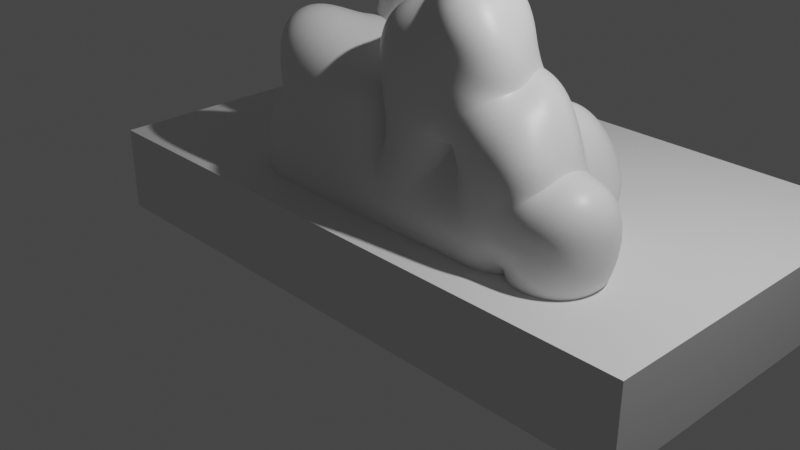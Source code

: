 # Source: gasCloud_straight_06.blend  (saved by Blender 2.81.16; exported with 4.5.12 LTS)
import bpy
from mathutils import Matrix  # noqa: F401  (used for matrix-valued properties, if any)

bpy.ops.wm.read_factory_settings(use_empty=True)
scene = bpy.context.scene
scene.name = 'Scene'

# ---- collections
col_collection = bpy.data.collections.new('Collection'); scene.collection.children.link(col_collection)

# ---- materials (node trees are filled in below, after node groups)
mat_material = bpy.data.materials.new('Material')
mat_material.alpha_threshold = 0.0
mat_material.use_transparent_shadow = False
mat_material.line_color = (0.0, 0.0, 0.0, 1.0)

# ---- material node trees
mat_material.use_nodes = True; mat_material.node_tree.nodes.clear()
_N = mat_material.node_tree.nodes; _L = mat_material.node_tree.links
n0 = _N.new('ShaderNodeOutputMaterial'); n0.name = 'Material Output'; n0.location = (300, 300)
n1 = _N.new('ShaderNodeBsdfPrincipled'); n1.name = 'Principled BSDF'; n1.location = (10, 300)
n1.distribution = 'GGX'
n1.subsurface_method = 'BURLEY'
n1.inputs[2].default_value = 0.4
n1.inputs[3].default_value = 1.45
n1.inputs[27].default_value = (0.0, 0.0, 0.0, 1.0)
n1.inputs[28].default_value = 1.0
_L.new(n1.outputs[0], n0.inputs[0])
n0.is_active_output = True

# ---- world
world_world = bpy.data.worlds.new('World'); scene.world = world_world
world_world.use_nodes = True; world_world.node_tree.nodes.clear()
_N = world_world.node_tree.nodes; _L = world_world.node_tree.links
n0 = _N.new('ShaderNodeOutputWorld'); n0.name = 'World Output'; n0.location = (300, 300)
n1 = _N.new('ShaderNodeBackground'); n1.name = 'Background'; n1.location = (10, 300)
n1.inputs[0].default_value = (0.05088, 0.05088, 0.05088, 1.0)
_L.new(n1.outputs[0], n0.inputs[0])
n0.is_active_output = True
world_world.color = (0.05088, 0.05088, 0.05088)
world_world.use_sun_shadow = False
world_world.sun_shadow_jitter_overblur = 0.0

# ---- cameras
cam_camera = bpy.data.cameras.new('Camera')
cam_camera.clip_end = 100.0
cam_camera.ortho_scale = 7.314

# ---- lights
light_light = bpy.data.lights.new('Light', 'POINT')
light_light.transmission_factor = 0.0
light_light.energy = 1000.0
light_light.shadow_soft_size = 0.1
light_light.shadow_maximum_resolution = 0.006
light_light.use_absolute_resolution = True

# ---- meshes
me_cube = bpy.data.meshes.new('Cube')
me_cube.from_pydata([(-1.056, 1.0, 1.5), (-1.365, 1.1, 0.7), (-0.9368, 0.0, 1.366), (-0.9259, 0.0, 0.5), (-0.7665, 1.0, 1.5), (-0.3868, 1.0, 0.8476), (-0.4056, 0.0, 1.213), (-0.3283, 0.0, 0.6465), (-1.067, 0.8684, 3.0), (-0.2588, 1.0, 2.5), (0.0218, 1.0, 0.8476), (-0.08328, 0.0, 1.229), (-0.04373, 0.0, 0.6386), (-0.1236, 0.8693, 2.28), (-0.1676, 0.0, 2.2), (0.3837, 1.432, 0.4756), (0.4396, 0.0, 1.5), (0.4347, 0.0, 0.5), (0.9187, 0.7608, 1.504), (0.711, 1.0, 0.5), (1.095, 0.0, 1.5), (1.082, 0.0, 0.5), (1.663, 0.4, 1.0), (1.663, 0.5, 0.5), (1.663, 0.0, 1.0), (1.663, 0.0, 0.5), (0.6427, 0.5, 2.5), (0.7454, 0.0, 2.3), (0.8995, 0.5, 2.254), (0.9656, 0.118, 2.009), (-1.737, 0.5, 1.1), (-1.737, 0.5, 0.5), (-1.737, 0.0, 1.731), (-1.737, 0.0, 0.5), (-1.081, 1.5, 0.5), (-0.4549, 1.5, 0.5), (-1.104, 1.5, 1.5), (-0.4644, 1.5, 1.5), (-0.6718, 1.5, 2.469), (-1.301, 1.5, 2.469), (0.1357, 1.178, 1.754), (0.1493, 1.776, 0.3419), (0.6466, 0.8759, 1.494), (0.4443, 1.776, 0.3419), (-1.188, 1.0, 0.7), (-0.3608, 0.0, 1.071), (-0.9671, 0.0, 1.0), (-0.5328, 1.0, 1.024), (0.01909, 0.0, 1.0), (0.5849, 0.0, 1.146), (0.4348, 1.0, 1.0), (0.9284, 0.0, 1.146), (0.859, 1.0, 1.1), (1.663, 0.0, 0.75), (1.663, 0.5, 0.75), (-1.389, 0.5, 0.8), (-1.475, 0.0, 0.8), (-1.083, 1.5, 1.2), (-0.4542, 1.5, 1.2), (0.1022, 1.5, 0.8058), (0.3752, 1.5, 0.8058), (-1.073, 2.0, 0.786), (-0.5273, 2.0, 0.786), (-0.3924, 1.932, 1.627), (-1.244, 1.774, 1.615), (-0.5321, 1.867, 2.221), (-0.9902, 1.887, 2.419), (-1.369, 2.361, 0.9353), (-0.262, 2.443, 1.068), (-1.354, 1.0, 0.2), (-0.941, 0.0, 0.2), (-0.3964, 1.0, 0.2), (-0.3704, 0.0, 0.2), (0.01575, 1.0, 0.2), (0.02921, 0.0, 0.2), (0.4304, 1.0, 0.2), (0.4315, 0.0, 0.2), (1.082, 0.0, 0.2), (1.663, 0.5, 0.2), (1.663, 0.0, 0.2), (-1.843, 0.626, 0.2), (-1.937, 0.0, 0.2), (-1.094, 1.5, 0.2), (-0.4635, 1.5, 0.2), (0.136, 1.852, 0.2067), (0.6072, 1.852, 0.2067), (-0.9419, 2.072, 0.2), (-0.5679, 2.028, 0.2), (-1.763, 2.536, 0.5404), (-0.6406, 2.553, 0.2897), (-1.368, 1.75, 0.5), (-0.9365, 1.742, 1.094), (-0.3653, 1.745, 1.097), (-0.3915, 1.75, 0.5), (-1.379, 1.75, 0.2), (-0.3987, 1.75, 0.2), (1.116, 0.07975, 1.75), (0.827, 0.7096, 1.918), (0.5729, 0.7904, 1.948), (0.4764, 0.0, 2.0), (1.363, 0.55, 1.65), (1.363, 0.0, 1.25), (1.363, 0.0, 0.5), (1.363, 0.0, 0.875), (1.363, 0.0, 0.2), (1.363, 0.75, 0.2), (2.063, 0.5, 0.5), (2.063, 0.0, 0.5), (2.063, 0.0, 0.65), (2.063, 0.5, 0.65), (2.063, 0.5, 0.2), (2.063, 0.0, 0.2), (0.647, 1.0, 0.2), (1.363, 0.75, 0.5), (1.363, 0.75, 0.875), (0.914, 1.615, 0.5), (1.062, 1.327, 1.151), (0.914, 1.4, 0.2), (1.538, 1.565, 0.5), (1.292, 1.077, 1.026), (1.538, 1.35, 0.2), (-0.1716, 1.0, 0.5305), (-0.1535, 0.0, 0.5126), (-0.1793, 1.0, 0.2), (-0.1599, 0.0, 0.2), (-1.111, 0.5, 1.5), (-0.05741, 0.3457, 1.921), (1.087, 0.5, 1.5), (1.663, 0.2, 1.0), (0.5813, 0.25, 2.5), (1.018, 0.25, 2.0), (-1.737, 0.25, 1.9), (-1.937, 0.25, 0.8), (-1.444, 0.25, 0.8), (1.663, 0.25, 0.75), (-1.937, 0.25, 0.2), (0.477, 0.375, 2.27), (1.037, 0.375, 1.75), (1.363, 0.275, 1.45), (2.263, 0.25, 0.6), (2.063, 0.25, 0.8761), (2.163, 0.25, 0.2), (-1.009, 2.25, 2.402), (-0.5201, 2.202, 2.268), (-1.015, 2.053, 1.659), (-0.555, 2.126, 1.681), (-1.397, 1.0, -0.1), (-0.9847, 0.0, -0.1), (-0.4245, 1.0, -0.1), (-0.3996, 0.0, -0.1), (-0.001838, 1.001, -0.1), (0.01077, 0.0, -0.1), (0.422, 1.001, -0.1), (0.4223, 0.0, -0.1), (1.082, 0.0, -0.1), (1.663, 0.5, -0.1), (1.663, 0.0, -0.1), (-1.581, 0.626, -0.1), (-1.875, 0.0, -0.1), (-1.132, 1.5, -0.1), (-0.4886, 1.506, -0.1), (-1.215, 2.1, -0.1), (-0.3407, 2.0, -0.1), (-1.411, 1.75, -0.1), (-0.4194, 1.756, -0.1), (1.363, 0.0, -0.1), (1.363, 0.75, -0.1), (1.963, 0.5, -0.1), (1.963, 0.0, -0.1), (0.6427, 1.0, -0.1), (1.078, 1.395, -0.1), (1.375, 1.366, -0.1), (-0.2018, 1.0, -0.1), (-0.1833, 0.0, -0.1), (-0.3993, 0.5, -0.1), (-1.163, 0.5, -0.1), (0.01169, 0.5, -0.1), (0.4242, 0.5, -0.1), (1.663, 0.25, -0.1), (-1.875, 0.25, -0.1), (1.363, 0.375, -0.1), (1.963, 0.25, -0.1), (0.8406, 0.5, -0.1), (-0.1827, 0.5, -0.1), (-0.1625, 0.5, 0.7466), (-0.01097, 0.5, 0.8235), (-0.3413, 0.5, 1.374), (0.02044, 0.5, 0.9238), (-0.4468, 0.5, 1.047), (-0.3575, 0.5, 0.8274), (0.09109, 0.5889, 1.505), (0.01289, 1.388, 0.5948), (0.4867, 1.604, 0.4087), (0.01698, 1.339, 1.28), (0.4562, 1.399, 1.254), (0.454, 1.25, 0.9029), (0.007321, 1.426, 0.1434), (0.5873, 1.426, 0.1434), (-0.008852, 1.434, -0.1), (0.6915, 1.434, -0.1), (1.663, 0.25, 0.2), (1.363, 0.375, 0.2)], [], [(186, 4, 0, 125), (46, 45, 6, 2), (11, 14, 126, 190), (191, 196, 73, 10), (125, 131, 32, 2), (193, 59, 41, 191), (48, 49, 16, 11), (136, 126, 14, 99), (1, 69, 80, 31), (62, 87, 89, 68), (8, 39, 36, 0), (138, 128, 22, 100), (137, 130, 29, 96), (49, 51, 20, 16), (50, 52, 19, 15), (134, 54, 22, 128), (103, 53, 24, 101), (114, 54, 23, 113), (129, 130, 28, 26), (136, 129, 26, 98), (98, 26, 28, 97), (96, 29, 27, 99), (133, 56, 32, 131), (46, 56, 33, 3), (44, 55, 30, 0), (79, 111, 107, 25), (58, 57, 36, 37), (90, 93, 62, 61), (33, 81, 70, 3), (4, 37, 38, 9), (195, 60, 194), (9, 38, 39, 8), (47, 58, 37, 4), (44, 57, 34, 1), (0, 36, 57, 44), (5, 35, 58, 47), (192, 43, 60, 195), (193, 194, 60, 59), (38, 65, 66, 39), (1, 31, 55, 44), (2, 32, 56, 46), (132, 33, 56, 133), (100, 22, 54, 114), (102, 25, 53, 103), (110, 167, 155, 78), (42, 18, 52, 50), (49, 17, 42, 98), (12, 17, 49, 48), (187, 190, 40, 10), (3, 7, 45, 46), (143, 145, 144, 142), (39, 66, 64, 36), (93, 90, 91, 92), (37, 63, 65, 38), (36, 64, 63, 37), (102, 104, 79, 25), (41, 59, 60, 43), (61, 62, 68, 67), (192, 197, 85, 43), (90, 94, 82, 34), (86, 88, 89, 87), (111, 168, 181, 141), (69, 146, 157, 80), (70, 147, 149, 72), (81, 158, 147, 70), (95, 164, 162, 87), (80, 157, 179, 135), (105, 166, 171, 120), (94, 163, 159, 82), (83, 160, 164, 95), (117, 115, 118, 120), (5, 71, 83, 35), (121, 123, 71, 5), (34, 82, 69, 1), (17, 76, 77, 21), (93, 95, 87, 62), (12, 74, 76, 17), (3, 70, 72, 7), (122, 124, 74, 12), (132, 135, 81, 33), (19, 112, 75, 15), (67, 88, 86, 61), (35, 83, 95, 93), (201, 104, 165, 180), (61, 86, 94, 90), (35, 93, 92, 58), (57, 91, 90, 34), (58, 92, 91, 57), (20, 96, 99, 16), (97, 18, 21, 51), (13, 98, 42, 40), (127, 137, 96, 20), (21, 18, 42, 17), (49, 98, 97, 51), (21, 77, 104, 102), (21, 102, 103, 51), (18, 100, 114, 52), (23, 78, 105, 113), (51, 103, 101, 20), (127, 138, 100, 18), (139, 141, 110, 106), (139, 106, 109, 140), (25, 107, 108, 53), (134, 140, 109, 54), (54, 109, 106, 23), (23, 106, 110, 78), (124, 173, 151, 74), (113, 118, 119, 114), (116, 119, 118, 115), (19, 115, 117, 112), (105, 120, 118, 113), (114, 119, 116, 52), (52, 116, 115, 19), (77, 154, 165, 104), (7, 72, 124, 122), (10, 73, 123, 121), (86, 161, 163, 94), (188, 47, 4, 186), (187, 10, 185), (184, 122, 12, 185), (123, 172, 148, 71), (53, 108, 140, 134), (107, 139, 140, 108), (107, 111, 141, 139), (20, 101, 138, 127), (141, 181, 167, 110), (18, 97, 137, 127), (126, 136, 98, 13), (31, 80, 135, 132), (76, 153, 154, 77), (112, 169, 152, 75), (196, 197, 199, 198), (79, 156, 168, 111), (74, 151, 153, 76), (31, 132, 133, 55), (55, 133, 131, 30), (99, 27, 129, 136), (27, 29, 130, 129), (53, 134, 128, 24), (97, 28, 130, 137), (101, 24, 128, 138), (11, 16, 99, 14), (2, 6, 186, 125), (0, 30, 131, 125), (63, 145, 143, 65), (64, 144, 145, 63), (66, 142, 144, 64), (65, 143, 142, 66), (178, 181, 168, 156), (174, 149, 147, 175), (183, 176, 151, 173), (177, 182, 154, 153), (176, 177, 153, 151), (79, 200, 178, 156), (175, 179, 157, 146), (146, 159, 160, 148), (196, 84, 85, 197), (43, 85, 84, 41), (163, 161, 162, 164), (159, 163, 164, 160), (182, 180, 165, 154), (169, 170, 171, 166), (171, 170, 117, 120), (174, 183, 173, 149), (148, 172, 183, 174), (169, 166, 180, 182), (147, 158, 179, 175), (105, 201, 180, 166), (150, 152, 177, 176), (152, 169, 182, 177), (172, 150, 176, 183), (148, 174, 175, 146), (155, 167, 181, 178), (79, 104, 201, 200), (87, 162, 161, 86), (135, 179, 158, 81), (73, 150, 172, 123), (117, 170, 169, 112), (196, 198, 150, 73), (72, 149, 173, 124), (71, 148, 160, 83), (82, 159, 146, 69), (184, 121, 5, 189), (188, 45, 7, 189), (89, 88, 67, 68), (47, 188, 189, 5), (122, 184, 189, 7), (126, 13, 40, 190), (121, 184, 185, 10), (48, 187, 185, 12), (45, 188, 186, 6), (48, 11, 190, 187), (9, 8, 0, 4), (150, 198, 199, 152), (75, 152, 199, 197), (15, 75, 197, 192), (40, 42, 194, 193), (15, 192, 195, 50), (50, 195, 194, 42), (40, 193, 191, 10), (41, 84, 196, 191), (78, 200, 201, 105), (78, 155, 178, 200)])
_uv = me_cube.uv_layers.new(name='UVMap')
_uv.uv.foreach_set('vector', [0.625, 0.625, 0.625, 0.25, 0.625, 0.5, 0.625, 0.625, 0.5, 0.75, 0.5, 1.0, 0.625, 1.0, 0.625, 0.75, 0.625, 1.0, 0.625, 0.0, 0.625, 0.125, 0.5625, 0.625, 0.375, 0.25, 0.375, 0.25, 0.375, 0.25, 0.375, 0.25, 0.625, 0.625, 0.625, 0.625, 0.625, 0.75, 0.625, 0.75, 0.5, 0.25, 0.5, 0.25, 0.375, 0.25, 0.375, 0.25, 0.5, 1.0, 0.5, 1.0, 0.625, 1.0, 0.625, 1.0, 0.625, 0.125, 0.625, 0.125, 0.625, 0.0, 0.625, 0.0, 0.375, 0.5, 0.375, 0.5, 0.375, 0.5, 0.375, 0.5, 0.375, 0.25, 0.375, 0.25, 0.375, 0.25, 0.375, 0.25, 0.625, 0.5, 0.625, 0.5, 0.625, 0.5, 0.625, 0.5, 0.625, 0.125, 0.625, 0.125, 0.625, 0.25, 0.625, 0.25, 0.625, 0.125, 0.625, 0.125, 0.625, 0.0, 0.625, 0.0, 0.5, 1.0, 0.5, 1.0, 0.625, 1.0, 0.625, 1.0, 0.5, 0.25, 0.5, 0.25, 0.375, 0.25, 0.375, 0.25, 0.5, 0.125, 0.5, 0.25, 0.625, 0.25, 0.625, 0.125, 0.5, 1.0, 0.5, 1.0, 0.625, 1.0, 0.625, 1.0, 0.5, 0.25, 0.5, 0.25, 0.375, 0.25, 0.375, 0.25, 0.625, 0.125, 0.625, 0.125, 0.625, 0.25, 0.625, 0.25, 0.625, 0.125, 0.625, 0.125, 0.625, 0.25, 0.625, 0.25, 0.625, 0.25, 0.625, 0.25, 0.625, 0.25, 0.625, 0.25, 0.625, 1.0, 0.625, 1.0, 0.625, 1.0, 0.625, 1.0, 0.5, 0.625, 0.5, 0.75, 0.625, 0.75, 0.625, 0.625, 0.5, 0.75, 0.5, 0.75, 0.375, 0.75, 0.375, 0.75, 0.5, 0.5, 0.5, 0.5, 0.625, 0.5, 0.625, 0.5, 0.375, 1.0, 0.375, 1.0, 0.375, 1.0, 0.375, 1.0, 0.5, 0.25, 0.5, 0.5, 0.625, 0.5, 0.625, 0.25, 0.375, 0.5, 0.375, 0.25, 0.375, 0.25, 0.375, 0.5, 0.375, 0.75, 0.375, 0.75, 0.375, 0.75, 0.375, 0.75, 0.625, 0.25, 0.625, 0.25, 0.625, 0.25, 0.625, 0.25, 0.5, 0.25, 0.5, 0.25, 0.5625, 0.25, 0.625, 0.25, 0.625, 0.25, 0.625, 0.5, 0.625, 0.5, 0.5, 0.25, 0.5, 0.25, 0.625, 0.25, 0.625, 0.25, 0.5, 0.5, 0.5, 0.5, 0.375, 0.5, 0.375, 0.5, 0.625, 0.5, 0.625, 0.5, 0.5, 0.5, 0.5, 0.5, 0.375, 0.25, 0.375, 0.25, 0.5, 0.25, 0.5, 0.25, 0.375, 0.25, 0.375, 0.25, 0.5, 0.25, 0.5, 0.25, 0.5625, 0.25, 0.5625, 0.25, 0.5, 0.25, 0.5, 0.25, 0.625, 0.25, 0.625, 0.25, 0.625, 0.5, 0.625, 0.5, 0.375, 0.5, 0.375, 0.5, 0.5, 0.5, 0.5, 0.5, 0.625, 0.75, 0.625, 0.75, 0.5, 0.75, 0.5, 0.75, 0.375, 0.625, 0.375, 0.75, 0.5, 0.75, 0.5, 0.625, 0.625, 0.25, 0.625, 0.25, 0.5, 0.25, 0.5, 0.25, 0.375, 1.0, 0.375, 1.0, 0.5, 1.0, 0.5, 1.0, 0.375, 0.25, 0.375, 0.25, 0.375, 0.25, 0.375, 0.25, 0.625, 0.25, 0.625, 0.25, 0.5, 0.25, 0.5, 0.25, 0.5, 1.0, 0.375, 1.0, 0.625, 0.25, 0.625, 0.25, 0.375, 1.0, 0.375, 1.0, 0.5, 1.0, 0.5, 1.0, 0.4375, 0.625, 0.5625, 0.625, 0.5, 0.25, 0.375, 0.25, 0.375, 0.75, 0.375, 1.0, 0.5, 1.0, 0.5, 0.75, 0.625, 0.25, 0.625, 0.25, 0.625, 0.5, 0.625, 0.5, 0.625, 0.5, 0.625, 0.5, 0.625, 0.5, 0.625, 0.5, 0.375, 0.25, 0.375, 0.5, 0.5, 0.5, 0.5, 0.25, 0.625, 0.25, 0.625, 0.25, 0.625, 0.25, 0.625, 0.25, 0.625, 0.5, 0.625, 0.5, 0.625, 0.25, 0.625, 0.25, 0.375, 1.0, 0.375, 1.0, 0.375, 1.0, 0.375, 1.0, 0.375, 0.25, 0.5, 0.25, 0.5, 0.25, 0.375, 0.25, 0.375, 0.5, 0.375, 0.25, 0.375, 0.25, 0.375, 0.5, 0.375, 0.25, 0.375, 0.25, 0.375, 0.25, 0.375, 0.25, 0.375, 0.5, 0.375, 0.5, 0.375, 0.5, 0.375, 0.5, 0.375, 0.5, 0.375, 0.5, 0.375, 0.25, 0.375, 0.25, 0.375, 0.0, 0.375, 0.0, 0.375, 0.125, 0.375, 0.125, 0.375, 0.5, 0.375, 0.5, 0.375, 0.5, 0.375, 0.5, 0.375, 0.75, 0.375, 0.75, 0.375, 1.0, 0.375, 1.0, 0.375, 0.75, 0.375, 0.75, 0.375, 0.75, 0.375, 0.75, 0.375, 0.25, 0.375, 0.25, 0.375, 0.25, 0.375, 0.25, 0.375, 0.5, 0.375, 0.5, 0.375, 0.625, 0.375, 0.625, 0.375, 0.25, 0.375, 0.25, 0.375, 0.25, 0.375, 0.25, 0.375, 0.5, 0.375, 0.5, 0.375, 0.5, 0.375, 0.5, 0.375, 0.25, 0.375, 0.25, 0.375, 0.25, 0.375, 0.25, 0.375, 0.25, 0.375, 0.25, 0.375, 0.25, 0.375, 0.25, 0.375, 0.25, 0.375, 0.25, 0.375, 0.25, 0.375, 0.25, 0.375, 0.25, 0.375, 0.25, 0.375, 0.25, 0.375, 0.25, 0.375, 0.5, 0.375, 0.5, 0.375, 0.5, 0.375, 0.5, 0.375, 1.0, 0.375, 1.0, 0.375, 1.0, 0.375, 1.0, 0.375, 0.25, 0.375, 0.25, 0.375, 0.25, 0.375, 0.25, 0.375, 1.0, 0.375, 1.0, 0.375, 1.0, 0.375, 1.0, 0.375, 0.75, 0.375, 0.75, 0.375, 1.0, 0.375, 1.0, 0.375, 1.0, 0.375, 1.0, 0.375, 1.0, 0.375, 1.0, 0.375, 0.625, 0.375, 0.625, 0.375, 0.75, 0.375, 0.75, 0.375, 0.25, 0.375, 0.25, 0.375, 0.25, 0.375, 0.25, 0.375, 0.5, 0.375, 0.5, 0.375, 0.5, 0.375, 0.5, 0.375, 0.25, 0.375, 0.25, 0.375, 0.25, 0.375, 0.25, 0.0, 0.0, 0.375, 1.0, 0.125, 0.75, 0.125, 0.625, 0.375, 0.5, 0.375, 0.5, 0.375, 0.5, 0.375, 0.5, 0.375, 0.25, 0.375, 0.25, 0.5, 0.25, 0.5, 0.25, 0.5, 0.5, 0.5, 0.5, 0.375, 0.5, 0.375, 0.5, 0.5, 0.25, 0.5, 0.25, 0.5, 0.5, 0.5, 0.5, 0.625, 1.0, 0.625, 1.0, 0.625, 1.0, 0.625, 1.0, 0.625, 0.25, 0.625, 0.25, 0.375, 1.0, 0.5, 1.0, 0.625, 0.25, 0.625, 0.25, 0.625, 0.25, 0.625, 0.25, 0.625, 0.125, 0.625, 0.125, 0.625, 0.0, 0.625, 0.0, 0.375, 1.0, 0.625, 0.25, 0.625, 0.25, 0.375, 1.0, 0.5, 1.0, 0.625, 0.25, 0.625, 0.25, 0.5, 1.0, 0.375, 1.0, 0.375, 1.0, 0.375, 1.0, 0.375, 1.0, 0.375, 1.0, 0.375, 1.0, 0.5, 1.0, 0.5, 1.0, 0.625, 0.25, 0.625, 0.25, 0.5, 0.25, 0.5, 0.25, 0.375, 0.25, 0.375, 0.25, 0.375, 0.25, 0.375, 0.25, 0.5, 1.0, 0.5, 1.0, 0.625, 1.0, 0.625, 1.0, 0.625, 0.125, 0.625, 0.125, 0.625, 0.25, 0.625, 0.25, 0.375, 0.125, 0.375, 0.125, 0.375, 0.25, 0.375, 0.25, 0.375, 0.125, 0.375, 0.25, 0.5, 0.25, 0.5, 0.125, 0.375, 1.0, 0.375, 1.0, 0.5, 1.0, 0.5, 1.0, 0.5, 0.125, 0.5, 0.125, 0.5, 0.25, 0.5, 0.25, 0.5, 0.25, 0.5, 0.25, 0.375, 0.25, 0.375, 0.25, 0.375, 0.25, 0.375, 0.25, 0.375, 0.25, 0.375, 0.25, 0.375, 1.0, 0.375, 1.0, 0.375, 1.0, 0.375, 1.0, 0.375, 0.25, 0.375, 0.25, 0.5, 0.25, 0.5, 0.25, 0.5, 0.25, 0.5, 0.25, 0.375, 0.25, 0.375, 0.25, 0.375, 0.25, 0.375, 0.25, 0.375, 0.25, 0.375, 0.25, 0.375, 0.25, 0.375, 0.25, 0.375, 0.25, 0.375, 0.25, 0.5, 0.25, 0.5, 0.25, 0.5, 0.25, 0.5, 0.25, 0.5, 0.25, 0.5, 0.25, 0.375, 0.25, 0.375, 0.25, 0.375, 1.0, 0.375, 1.0, 0.375, 1.0, 0.375, 1.0, 0.375, 1.0, 0.375, 1.0, 0.375, 1.0, 0.375, 1.0, 0.375, 0.25, 0.375, 0.25, 0.375, 0.25, 0.375, 0.25, 0.375, 0.5, 0.375, 0.5, 0.375, 0.5, 0.375, 0.5, 0.5, 0.625, 0.5, 0.25, 0.625, 0.25, 0.625, 0.625, 0.4375, 0.625, 0.375, 0.25, 0.375, 0.625, 0.375, 0.625, 0.375, 1.0, 0.375, 1.0, 0.375, 0.625, 0.375, 0.25, 0.375, 0.25, 0.375, 0.25, 0.375, 0.25, 0.5, 0.0, 0.5, 0.0, 0.5, 0.125, 0.5, 0.125, 0.375, 0.0, 0.375, 0.125, 0.5, 0.125, 0.5, 0.0, 0.375, 0.0, 0.375, 0.0, 0.375, 0.125, 0.375, 0.125, 0.625, 0.0, 0.625, 0.0, 0.625, 0.125, 0.625, 0.125, 0.375, 0.125, 0.375, 0.125, 0.375, 0.25, 0.375, 0.25, 0.625, 0.25, 0.625, 0.25, 0.625, 0.125, 0.625, 0.125, 0.625, 0.125, 0.625, 0.125, 0.625, 0.25, 0.625, 0.25, 0.375, 0.5, 0.375, 0.5, 0.375, 0.625, 0.375, 0.625, 0.375, 1.0, 0.375, 1.0, 0.375, 1.0, 0.375, 1.0, 0.375, 0.25, 0.375, 0.25, 0.375, 0.25, 0.375, 0.25, 0.375, 0.25, 0.375, 0.25, 0.125, 0.5, 0.375, 0.25, 0.375, 1.0, 0.375, 1.0, 0.375, 1.0, 0.375, 1.0, 0.375, 1.0, 0.375, 1.0, 0.375, 1.0, 0.375, 1.0, 0.375, 0.5, 0.375, 0.625, 0.5, 0.625, 0.5, 0.5, 0.5, 0.5, 0.5, 0.625, 0.625, 0.625, 0.625, 0.5, 0.625, 0.0, 0.625, 0.0, 0.625, 0.125, 0.625, 0.125, 0.625, 0.0, 0.625, 0.0, 0.625, 0.125, 0.625, 0.125, 0.5, 0.0, 0.5, 0.125, 0.625, 0.125, 0.625, 0.0, 0.625, 0.25, 0.625, 0.25, 0.625, 0.125, 0.625, 0.125, 0.625, 0.0, 0.625, 0.0, 0.625, 0.125, 0.625, 0.125, 0.625, 1.0, 0.625, 1.0, 0.625, 1.0, 0.625, 0.0, 0.625, 0.75, 0.625, 1.0, 0.625, 0.625, 0.625, 0.625, 0.625, 0.5, 0.625, 0.5, 0.625, 0.625, 0.625, 0.625, 0.625, 0.25, 0.625, 0.25, 0.625, 0.25, 0.625, 0.25, 0.625, 0.5, 0.625, 0.5, 0.625, 0.25, 0.625, 0.25, 0.625, 0.5, 0.625, 0.5, 0.625, 0.5, 0.625, 0.5, 0.625, 0.25, 0.625, 0.25, 0.625, 0.5, 0.625, 0.5, 0.125, 0.625, 0.125, 0.625, 0.125, 0.75, 0.125, 0.75, 0.125, 0.625, 0.125, 0.75, 0.375, 0.75, 0.375, 0.625, 0.125, 0.625, 0.125, 0.625, 0.125, 0.75, 0.125, 0.75, 0.125, 0.625, 0.125, 0.625, 0.125, 0.75, 0.125, 0.75, 0.125, 0.625, 0.125, 0.625, 0.125, 0.75, 0.125, 0.75, 0.375, 1.0, 0.0, 0.0, 0.125, 0.625, 0.375, 1.0, 0.375, 0.625, 0.375, 0.625, 0.375, 0.5, 0.375, 0.5, 0.375, 0.5, 0.375, 0.5, 0.125, 0.5, 0.125, 0.5, 0.375, 0.25, 0.375, 0.25, 0.375, 0.25, 0.375, 0.25, 0.375, 0.25, 0.375, 0.25, 0.375, 0.25, 0.375, 0.25, 0.375, 0.5, 0.375, 0.5, 0.125, 0.5, 0.125, 0.5, 0.375, 0.5, 0.375, 0.5, 0.125, 0.5, 0.125, 0.5, 0.125, 0.625, 0.125, 0.625, 0.125, 0.75, 0.125, 0.75, 0.125, 0.5, 0.125, 0.5, 0.125, 0.5, 0.125, 0.5, 0.125, 0.5, 0.125, 0.5, 0.375, 0.25, 0.375, 0.25, 0.125, 0.625, 0.125, 0.625, 0.125, 0.75, 0.125, 0.75, 0.125, 0.5, 0.125, 0.5, 0.125, 0.625, 0.125, 0.625, 0.125, 0.5, 0.125, 0.5, 0.125, 0.625, 0.125, 0.625, 0.375, 0.75, 0.375, 0.75, 0.375, 0.625, 0.375, 0.625, 0.375, 0.25, 0.0, 0.0, 0.125, 0.625, 0.125, 0.5, 0.125, 0.5, 0.125, 0.5, 0.125, 0.625, 0.125, 0.625, 0.125, 0.5, 0.125, 0.5, 0.125, 0.625, 0.125, 0.625, 0.125, 0.5, 0.125, 0.5, 0.125, 0.625, 0.125, 0.625, 0.125, 0.5, 0.125, 0.625, 0.375, 0.625, 0.375, 0.5, 0.125, 0.5, 0.125, 0.5, 0.125, 0.625, 0.125, 0.625, 0.375, 1.0, 0.375, 1.0, 0.0, 0.0, 0.0, 0.0, 0.375, 0.25, 0.125, 0.5, 0.375, 0.5, 0.375, 0.5, 0.375, 0.625, 0.375, 0.625, 0.375, 0.75, 0.375, 0.75, 0.375, 0.25, 0.375, 0.25, 0.375, 0.25, 0.375, 0.25, 0.375, 0.25, 0.375, 0.25, 0.375, 0.25, 0.375, 0.25, 0.375, 0.25, 0.375, 0.25, 0.375, 0.25, 0.375, 0.25, 0.375, 1.0, 0.375, 1.0, 0.375, 1.0, 0.375, 1.0, 0.375, 0.25, 0.375, 0.25, 0.375, 0.25, 0.375, 0.25, 0.375, 0.5, 0.375, 0.5, 0.375, 0.5, 0.375, 0.5, 0.375, 0.625, 0.375, 0.25, 0.375, 0.25, 0.375, 0.625, 0.5, 0.625, 0.5, 1.0, 0.375, 1.0, 0.375, 0.625, 0.375, 0.25, 0.375, 0.5, 0.375, 0.5, 0.375, 0.25, 0.5, 0.25, 0.5, 0.625, 0.375, 0.625, 0.375, 0.25, 0.375, 1.0, 0.375, 0.625, 0.375, 0.625, 0.375, 1.0, 0.625, 0.125, 0.625, 0.25, 0.5, 0.25, 0.5625, 0.625, 0.375, 0.25, 0.375, 0.625, 0.375, 0.625, 0.375, 0.25, 0.5, 1.0, 0.4375, 0.625, 0.375, 0.625, 0.375, 1.0, 0.5, 1.0, 0.5, 0.625, 0.625, 0.625, 0.625, 1.0, 0.5, 1.0, 0.625, 1.0, 0.5625, 0.625, 0.4375, 0.625, 0.625, 0.25, 0.625, 0.5, 0.625, 0.5, 0.625, 0.25, 0.125, 0.5, 0.125, 0.5, 0.125, 0.5, 0.125, 0.5, 0.375, 0.25, 0.375, 0.25, 0.375, 0.25, 0.375, 0.25, 0.375, 0.25, 0.375, 0.25, 0.375, 0.25, 0.375, 0.25, 0.625, 0.25, 0.625, 0.25, 0.5625, 0.25, 0.5625, 0.25, 0.375, 0.25, 0.375, 0.25, 0.5, 0.25, 0.5, 0.25, 0.5, 0.25, 0.5, 0.25, 0.5625, 0.25, 0.625, 0.25, 0.5, 0.25, 0.5, 0.25, 0.375, 0.25, 0.375, 0.25, 0.375, 0.25, 0.375, 0.25, 0.375, 0.25, 0.375, 0.25, 0.375, 0.25, 0.0, 0.0, 0.0, 0.0, 0.375, 0.25, 0.375, 0.25, 0.125, 0.5, 0.125, 0.625, 0.0, 0.0])
me_cube.materials.append(mat_material)
me_cube.use_remesh_preserve_volume = False
me_cube.use_remesh_preserve_attributes = False
me_cube.use_mirror_vertex_groups = False
me_cube.update()
me_cube_001 = bpy.data.meshes.new('Cube.001')
me_cube_001.from_pydata([(-4.0, -0.7, -1.0), (-4.0, -0.7, 0.0), (-4.0, 3.7, -1.0), (-4.0, 3.7, 0.0), (3.3, -0.7, -1.0), (3.3, -0.7, 0.0), (3.3, 3.7, -1.0), (3.3, 3.7, 0.0)], [], [(0, 1, 3, 2), (2, 3, 7, 6), (6, 7, 5, 4), (4, 5, 1, 0), (2, 6, 4, 0), (7, 3, 1, 5)])
_uv = me_cube_001.uv_layers.new(name='UVMap')
_uv.uv.foreach_set('vector', [0.375, 0.0, 0.625, 0.0, 0.625, 0.25, 0.375, 0.25, 0.375, 0.25, 0.625, 0.25, 0.625, 0.5, 0.375, 0.5, 0.375, 0.5, 0.625, 0.5, 0.625, 0.75, 0.375, 0.75, 0.375, 0.75, 0.625, 0.75, 0.625, 1.0, 0.375, 1.0, 0.125, 0.5, 0.375, 0.5, 0.375, 0.75, 0.125, 0.75, 0.625, 0.5, 0.875, 0.5, 0.875, 0.75, 0.625, 0.75])
me_cube_001.use_remesh_fix_poles = True
me_cube_001.use_remesh_preserve_attributes = False
me_cube_001.use_mirror_vertex_groups = False
me_cube_001.update()

# ---- objects
ob_gas_cloud = bpy.data.objects.new('Gas cloud', me_cube)
ob_light = bpy.data.objects.new('Light', light_light)
ob_camera = bpy.data.objects.new('Camera', cam_camera)
ob_cut_cube = bpy.data.objects.new('Cut cube', me_cube_001)

# ---- transforms, parenting, visibility, modifiers, constraints
ob_gas_cloud.location = (0.0, 0.0, 0.0)
ob_gas_cloud.lock_rotations_4d = False
ob_gas_cloud.empty_display_type = 'ARROWS'
ob_gas_cloud.lineart.crease_threshold = 0.0
_m = ob_gas_cloud.modifiers.new('Subdivision', 'SUBSURF')
_m.uv_smooth = 'PRESERVE_CORNERS'
_m.levels = 6
_m.render_levels = 6
_m.show_only_control_edges = False
_m = ob_gas_cloud.modifiers.new('Displace', 'DISPLACE')
_m.strength = 0.5
_m = ob_gas_cloud.modifiers.new('Boolean', 'BOOLEAN')
_m.object = ob_cut_cube
_m.solver = 'FAST'
ob_light.location = (4.076, 1.005, 5.904)
ob_light.rotation_euler = (0.6503, 0.05522, 1.866)
ob_light.lock_rotations_4d = False
ob_light.empty_display_type = 'ARROWS'
ob_light.color = (0.0, 0.0, 0.0, 0.0)
ob_light.lineart.crease_threshold = 0.0
ob_camera.location = (7.359, -6.926, 4.958)
ob_camera.rotation_euler = (1.109, 0.0, 0.8149)
ob_camera.lock_rotations_4d = False
ob_camera.empty_display_type = 'ARROWS'
ob_camera.color = (0.0, 0.0, 0.0, 0.0)
ob_camera.display_type = 'WIRE'
ob_camera.lineart.crease_threshold = 0.0
ob_cut_cube.location = (0.0, 0.0, 0.0)
ob_cut_cube.lineart.crease_threshold = 0.0

# ---- collection membership
col_collection.objects.link(ob_gas_cloud)
col_collection.objects.link(ob_light)
col_collection.objects.link(ob_camera)
col_collection.objects.link(ob_cut_cube)

# ---- scene / render settings (as saved in the file)
scene.camera = ob_camera
scene.frame_start = 1; scene.frame_end = 250; scene.frame_set(1)
scene.render.engine = 'BLENDER_EEVEE_NEXT'
scene.cycles.use_denoising = False
scene.cycles.samples = 128
scene.cycles.sampling_pattern = 'TABULATED_SOBOL'
scene.cycles.use_adaptive_sampling = False
scene.cycles.use_light_tree = False
scene.view_settings.view_transform = 'Filmic'
bpy.context.view_layer.update()
